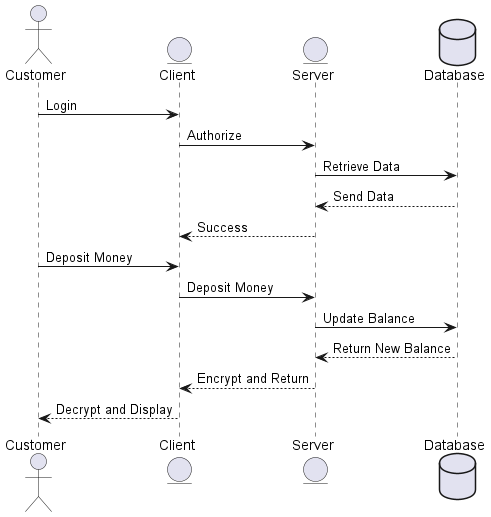

The diagram above was rendered by PlantUML. Its source (embedded in the PNG):
@startuml

actor Customer as cust
entity Client as client
entity Server as server
database Database as db

cust -> client : Login
client -> server : Authorize
server -> db : Retrieve Data
db --> server : Send Data
server --> client : Success

cust -> client : Deposit Money
client -> server : Deposit Money
server -> db : Update Balance
db --> server : Return New Balance
server --> client : Encrypt and Return
client --> cust : Decrypt and Display

@enduml